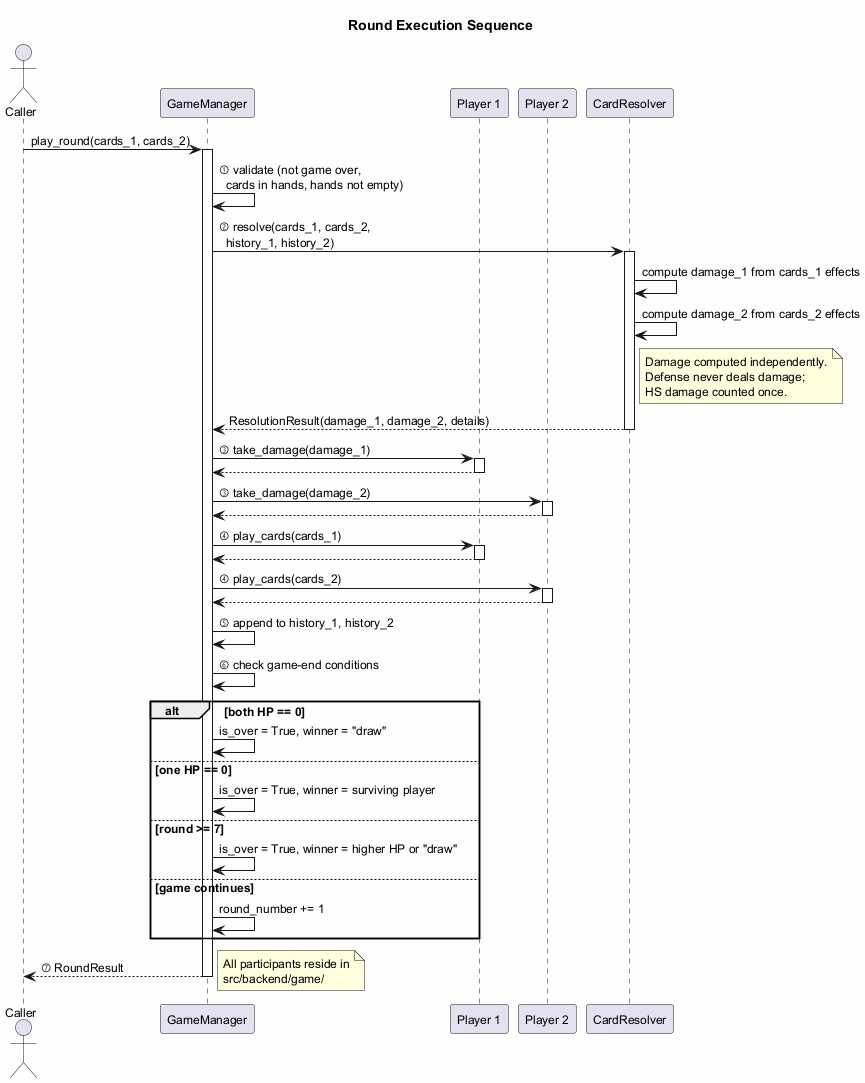

The diagram above was rendered by PlantUML. Its source (embedded in the PNG):
@startuml
skinparam backgroundColor #FEFEFE
skinparam defaultFontSize 12

title Round Execution Sequence

actor "Caller" as C
participant "GameManager" as GC
participant "Player 1" as P1
participant "Player 2" as P2
participant "CardResolver" as CR

C -> GC : play_round(cards_1, cards_2)

activate GC

GC -> GC : ① validate (not game over,\n  cards in hands, hands not empty)

GC -> CR : ② resolve(cards_1, cards_2,\n  history_1, history_2)
activate CR

CR -> CR : compute damage_1 from cards_1 effects
CR -> CR : compute damage_2 from cards_2 effects
note right of CR
  Damage computed independently.
  Defense never deals damage;
  HS damage counted once.
end note

CR --> GC : ResolutionResult(damage_1, damage_2, details)
deactivate CR

GC -> P1 : ③ take_damage(damage_1)
activate P1
P1 --> GC
deactivate P1

GC -> P2 : ③ take_damage(damage_2)
activate P2
P2 --> GC
deactivate P2

GC -> P1 : ④ play_cards(cards_1)
activate P1
P1 --> GC
deactivate P1

GC -> P2 : ④ play_cards(cards_2)
activate P2
P2 --> GC
deactivate P2

GC -> GC : ⑤ append to history_1, history_2

GC -> GC : ⑥ check game-end conditions

alt both HP == 0
  GC -> GC : is_over = True, winner = "draw"
else one HP == 0
  GC -> GC : is_over = True, winner = surviving player
else round >= 7
  GC -> GC : is_over = True, winner = higher HP or "draw"
else game continues
  GC -> GC : round_number += 1
end

GC --> C : ⑦ RoundResult

deactivate GC

note right
  All participants reside in
  src/backend/game/
end note
@enduml